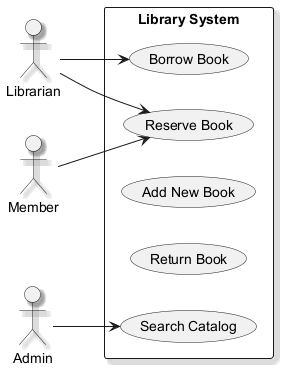

The diagram above was rendered by PlantUML. Its source (embedded in the PNG):
@startuml
skinparam backgroundColor #FFFFFF
skinparam classBackgroundColor #E8F4FA
skinparam classBorderColor #2C7DA0
skinparam shadowing true
left to right direction
actor "Librarian" as Librarian
actor "Admin" as Admin
actor "Member" as Member
rectangle "Library System" {
  usecase "Borrow Book" as UC_BorrowBook
  usecase "Reserve Book" as UC_ReserveBook
  usecase "Add New Book" as UC_AddNewBook
  usecase "Return Book" as UC_ReturnBook
  usecase "Search Catalog" as UC_SearchCatalog
}
Librarian --> UC_ReserveBook
Librarian --> UC_BorrowBook
Admin --> UC_SearchCatalog
Member --> UC_ReserveBook
@enduml